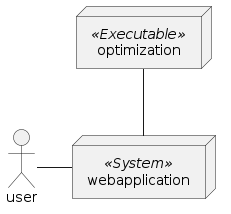

The diagram above was rendered by PlantUML. Its source (embedded in the PNG):
@startuml Process_context
node optimization <<Executable>>

actor user

node webapplication <<System>>


webapplication -left- user 
webapplication -up- optimization
@enduml